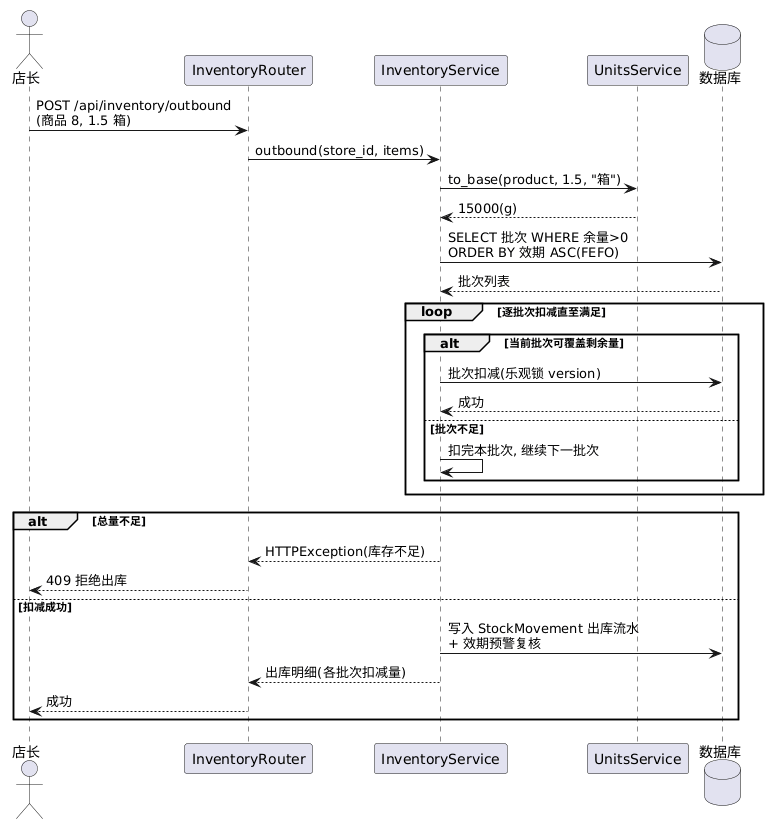

The diagram above was rendered by PlantUML. Its source (embedded in the PNG):
@startuml
skinparam backgroundColor #FFFFFF
actor 店长 as SM
participant "InventoryRouter" as RT
participant "InventoryService" as SV
participant "UnitsService" as UN
database "数据库" as DB

SM -> RT : POST /api/inventory/outbound\n(商品 8, 1.5 箱)
RT -> SV : outbound(store_id, items)
SV -> UN : to_base(product, 1.5, "箱")
UN --> SV : 15000(g)
SV -> DB : SELECT 批次 WHERE 余量>0\nORDER BY 效期 ASC(FEFO)
DB --> SV : 批次列表
loop 逐批次扣减直至满足
  alt 当前批次可覆盖剩余量
    SV -> DB : 批次扣减(乐观锁 version)
    DB --> SV : 成功
  else 批次不足
    SV -> SV : 扣完本批次, 继续下一批次
  end
end
alt 总量不足
  SV --> RT : HTTPException(库存不足)
  RT --> SM : 409 拒绝出库
else 扣减成功
  SV -> DB : 写入 StockMovement 出库流水\n+ 效期预警复核
  SV --> RT : 出库明细(各批次扣减量)
  RT --> SM : 成功
end
@enduml